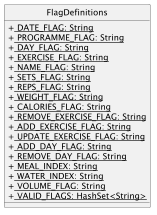

The diagram above was rendered by PlantUML. Its source (embedded in the PNG):
@startuml
skinparam classAttributeIconSize 0
hide circle

class FlagDefinitions {
  + <u> DATE_FLAG: String
  + <u> PROGRAMME_FLAG: String
  + <u> DAY_FLAG: String
  + <u> EXERCISE_FLAG: String
  + <u> NAME_FLAG: String
  + <u> SETS_FLAG: String
  + <u> REPS_FLAG: String
  + <u> WEIGHT_FLAG: String
  + <u> CALORIES_FLAG: String
  + <u> REMOVE_EXERCISE_FLAG: String
  + <u> ADD_EXERCISE_FLAG: String
  + <u> UPDATE_EXERCISE_FLAG: String
  + <u> ADD_DAY_FLAG: String
  + <u> REMOVE_DAY_FLAG: String
  + <u> MEAL_INDEX: String
  + <u> WATER_INDEX: String
  + <u> VOLUME_FLAG: String
  + <u> VALID_FLAGS: HashSet<String>
}

@enduml